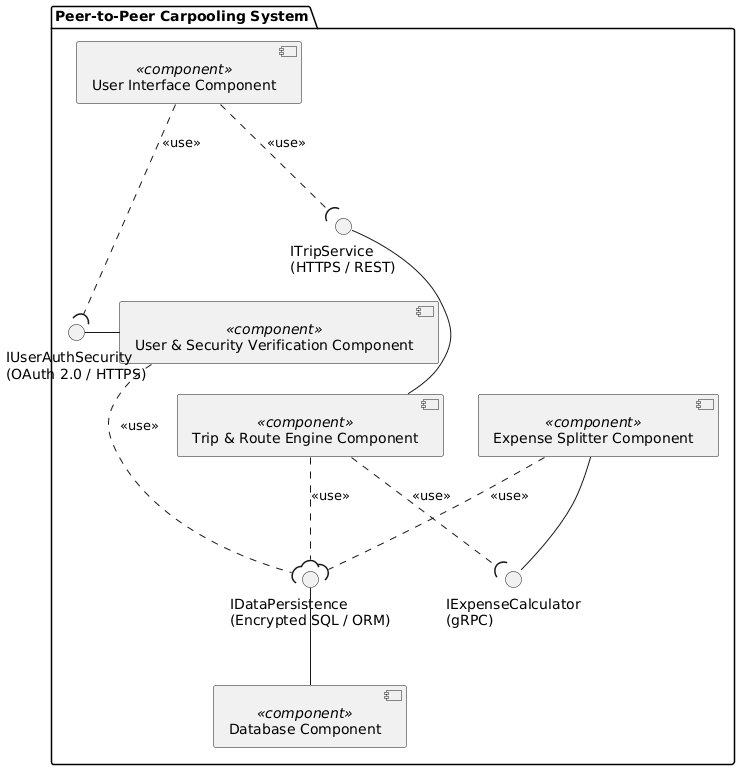

The diagram above was rendered by PlantUML. Its source (embedded in the PNG):
@startuml
package "Peer-to-Peer Carpooling System" {

  [User Interface Component] as UI <<component>>
  [Trip & Route Engine Component] as RouteEngine <<component>>
  [Expense Splitter Component] as ExpenseSplitter <<component>>
  [User & Security Verification Component] as SecurityComp <<component>>
  [Database Component] as DB <<component>>

  ' Provided Interfaces (Ball)
  interface "ITripService\n(HTTPS / REST)" as ITrip
  interface "IExpenseCalculator\n(gRPC)" as IExpense
  interface "IUserAuthSecurity\n(OAuth 2.0 / HTTPS)" as ISecurity
  interface "IDataPersistence\n(Encrypted SQL / ORM)" as IDB

  ' Assembly Connectors & Dependencies (Ball & Socket)
  UI ..( ITrip : <<use>>
  RouteEngine -up- ITrip

  RouteEngine ..( IExpense : <<use>>
  ExpenseSplitter -right- IExpense

  UI ..( ISecurity : <<use>>
  SecurityComp -left- ISecurity

  RouteEngine ..( IDB : <<use>>
  ExpenseSplitter ..( IDB : <<use>>
  SecurityComp ..( IDB : <<use>>
  DB -up- IDB

}
@enduml